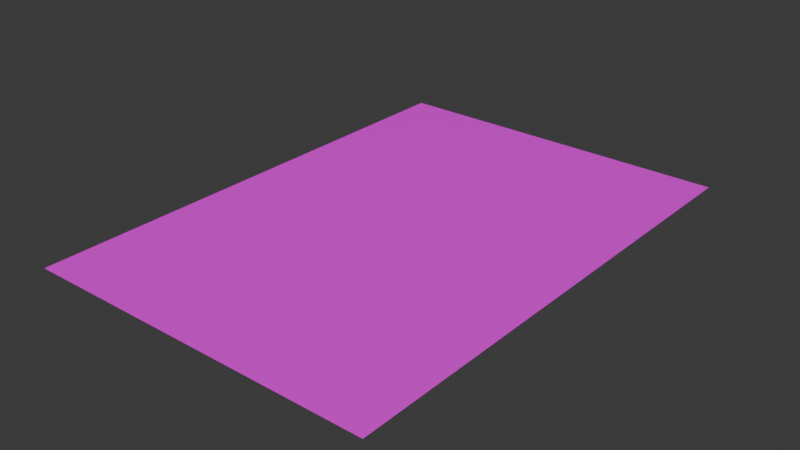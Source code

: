 # Source: base.blend  (saved by Blender 4.3.34; exported with 4.5.12 LTS)
import bpy
from mathutils import Matrix  # noqa: F401  (used for matrix-valued properties, if any)

bpy.ops.wm.read_factory_settings(use_empty=True)
scene = bpy.context.scene
scene.name = 'Scene'

# ---- collections
col_collection = bpy.data.collections.new('Collection'); scene.collection.children.link(col_collection)

# ---- images (referenced by path relative to the original .blend; pixels are not part of the script)
import os
ASSET_DIR = os.environ.get("B2B_ASSET_DIR", "")  # directory of the original .blend (textures are referenced by path, not embedded)
HERE = os.path.dirname(os.path.abspath(__file__))  # packed textures are extracted next to this script under _unpacked/

def load_image(name, relpath, width, height, colorspace="sRGB"):
    """Load a texture the original file referenced (path relative to the .blend, or extracted next to this script)."""
    p = next((c for c in (os.path.join(HERE, relpath), os.path.join(ASSET_DIR, relpath)) if relpath and os.path.exists(c)), "")
    if p:
        img = bpy.data.images.load(p, check_existing=True)
        img.name = name
    else:  # same state as the original file: an image datablock whose file is absent (Cycles renders it pink)
        img = bpy.data.images.new(name, width, height)
        img.source = "FILE"
        img.filepath = "//" + (relpath or name)
    img.colorspace_settings.name = colorspace
    return img
img_10_to_15_png = load_image('10_to_15.png', '10_to_15.png', 1024, 1024, 'sRGB')

# ---- materials (node trees are filled in below, after node groups)
mat_material_001 = bpy.data.materials.new('Material.001')

# ---- material node trees
mat_material_001.use_nodes = True; mat_material_001.node_tree.nodes.clear()
_N = mat_material_001.node_tree.nodes; _L = mat_material_001.node_tree.links
n0 = _N.new('ShaderNodeBsdfPrincipled'); n0.name = 'Principled BSDF'; n0.location = (10, 300)
n1 = _N.new('ShaderNodeOutputMaterial'); n1.name = 'Material Output'; n1.location = (300, 300)
n2 = _N.new('ShaderNodeTexImage'); n2.name = 'Image Texture'; n2.location = (-280, 280)
n2.image = img_10_to_15_png
_L.new(n0.outputs[0], n1.inputs[0])
_L.new(n2.outputs[0], n0.inputs[0])
n1.is_active_output = True

# ---- world
world_world = bpy.data.worlds.new('World'); scene.world = world_world
world_world.use_nodes = True; world_world.node_tree.nodes.clear()
_N = world_world.node_tree.nodes; _L = world_world.node_tree.links
n0 = _N.new('ShaderNodeOutputWorld'); n0.name = 'World Output'; n0.location = (300, 300)
n1 = _N.new('ShaderNodeBackground'); n1.name = 'Background'; n1.location = (10, 300)
n1.inputs[0].default_value = (0.05088, 0.05088, 0.05088, 1.0)
_L.new(n1.outputs[0], n0.inputs[0])
n0.is_active_output = True
world_world.color = (0.05088, 0.05088, 0.05088)
world_world.sun_shadow_jitter_overblur = 0.0

# ---- meshes
me_plane = bpy.data.meshes.new('Plane')
me_plane.from_pydata([(0.0, -2.0, 0.0), (2.0, -2.0, 0.0), (0.0, 5.96e-08, 0.0), (2.0, 5.96e-08, 0.0)], [], [(0, 1, 3, 2)])
_uv = me_plane.uv_layers.new(name='UVMap')
_uv.uv.foreach_set('vector', [0.0, 0.0, 1.0, 0.0, 1.0, 1.0, 0.0, 1.0])
me_plane.materials.append(mat_material_001)
me_plane.update()

# ---- objects
ob_plane = bpy.data.objects.new('Plane', me_plane)

# ---- transforms, parenting, visibility, modifiers, constraints
ob_plane.location = (-0.01, 0.015, 0.0)
ob_plane.scale = (0.105, 0.1485, 1.0)

# ---- collection membership
col_collection.objects.link(ob_plane)

# ---- scene / render settings (as saved in the file)
scene.frame_start = 1; scene.frame_end = 250; scene.frame_set(1)
scene.render.engine = 'BLENDER_EEVEE_NEXT'
bpy.context.view_layer.update()

# ---- added for rendering (the .blend has no active camera and no usable light): camera, sun
cam_auto = bpy.data.cameras.new('AutoCamera')
cam_auto.lens = 50.0
cam_auto.sensor_width = 36.0
cam_auto.clip_end = 1000.0
ob_auto_camera = bpy.data.objects.new('AutoCamera', cam_auto)
scene.collection.objects.link(ob_auto_camera)
ob_auto_camera.location = (0.431544, -0.537353, 0.269235)
ob_auto_camera.rotation_euler = (1.09748, -7.21219e-08, 0.694738)
scene.camera = ob_auto_camera
light_auto_sun = bpy.data.lights.new('AutoSun', 'SUN')
light_auto_sun.energy = 3.0
light_auto_sun.angle = 0.0523599
ob_auto_sun = bpy.data.objects.new('AutoSun', light_auto_sun)
scene.collection.objects.link(ob_auto_sun)
ob_auto_sun.rotation_euler = (0.872665, 0.174533, 0.523599)
bpy.context.view_layer.update()
